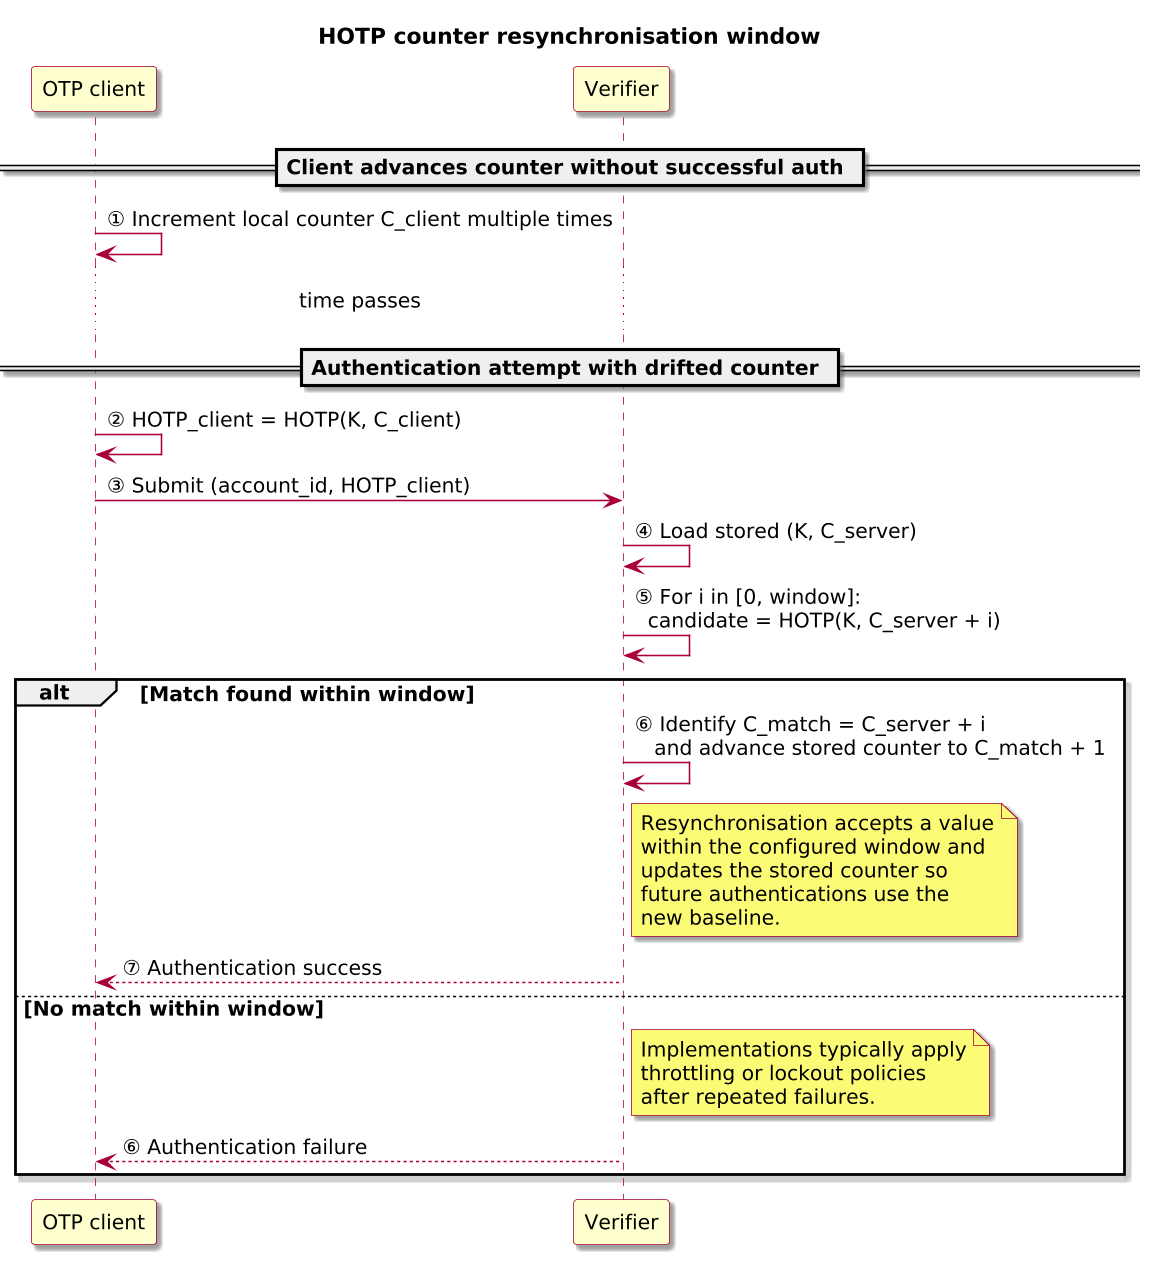

The diagram above was rendered by PlantUML. Its source (embedded in the PNG):
@startuml

skinparam BackgroundColor #FFFFFF
skinparam Shadowing true

skinparam DefaultFontName "SansSerif"
skinparam DefaultFontSize 13
skinparam DefaultFontStyle plain

skinparam dpi 150

skinparam sequence {
  ArrowColor #A80036
  LifeLineBorderColor #A80036
  LifeLineBackgroundColor #FFFFFF
}

skinparam Note {
  BackgroundColor #FBFB77
  BorderColor #A80036
}

skinparam ParticipantBorderColor #A80036
skinparam ParticipantBackgroundColor #FEFECE

skinparam ActorBorderColor #A80036
skinparam ActorBackgroundColor #FFFFFF
skinparam SequenceActorBorderThickness 2
title HOTP counter resynchronisation window

participant "OTP client" as Client
participant "Verifier" as Verifier

== Client advances counter without successful auth ==

Client -> Client: ① Increment local counter C_client multiple times
... time passes ...

== Authentication attempt with drifted counter ==

Client -> Client: ② HOTP_client = HOTP(K, C_client)
Client -> Verifier: ③ Submit (account_id, HOTP_client)

Verifier -> Verifier: ④ Load stored (K, C_server)
Verifier -> Verifier: ⑤ For i in [0, window]:\n  candidate = HOTP(K, C_server + i)

alt Match found within window
  Verifier -> Verifier: ⑥ Identify C_match = C_server + i\n   and advance stored counter to C_match + 1
  note right of Verifier
    Resynchronisation accepts a value
    within the configured window and
    updates the stored counter so
    future authentications use the
    new baseline.
  end note
  Verifier --> Client: ⑦ Authentication success
else No match within window
  note right of Verifier
    Implementations typically apply
    throttling or lockout policies
    after repeated failures.
  end note
  Verifier --> Client: ⑥ Authentication failure
end alt

@enduml